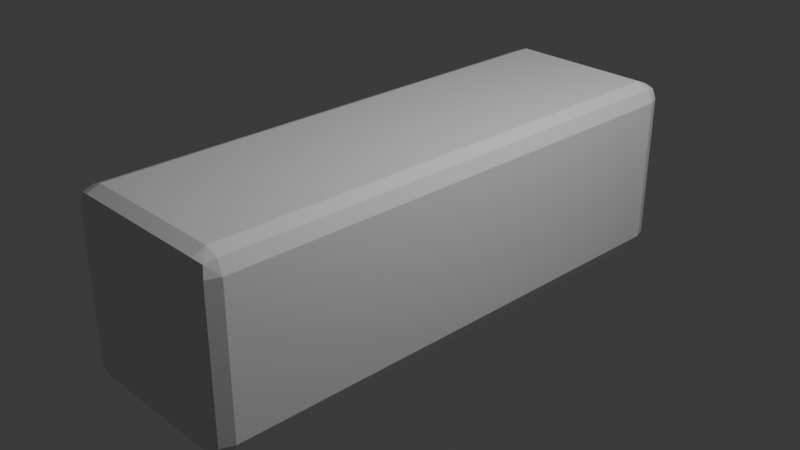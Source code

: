 # Source: slide_3.blend  (saved by Blender 4.2.66; exported with 4.5.12 LTS)
import bpy
from mathutils import Matrix  # noqa: F401  (used for matrix-valued properties, if any)

bpy.ops.wm.read_factory_settings(use_empty=True)
scene = bpy.context.scene
scene.name = 'Scene'

# ---- collections
col_collection = bpy.data.collections.new('Collection'); scene.collection.children.link(col_collection)

# ---- materials (node trees are filled in below, after node groups)
mat_material = bpy.data.materials.new('Material')
mat_material.alpha_threshold = 0.0
mat_material.use_transparent_shadow = False
mat_material.roughness = 0.5
mat_material.line_color = (0.0, 0.0, 0.0, 1.0)

# ---- material node trees
mat_material.use_nodes = True; mat_material.node_tree.nodes.clear()
_N = mat_material.node_tree.nodes; _L = mat_material.node_tree.links
n0 = _N.new('ShaderNodeOutputMaterial'); n0.name = 'Material Output'; n0.location = (300, 300)
n1 = _N.new('ShaderNodeBsdfPrincipled'); n1.name = 'Principled BSDF'; n1.location = (10, 300)
n1.inputs[3].default_value = 1.45
_L.new(n1.outputs[0], n0.inputs[0])
n0.is_active_output = True

# ---- world
world_world = bpy.data.worlds.new('World'); scene.world = world_world
world_world.use_nodes = True; world_world.node_tree.nodes.clear()
_N = world_world.node_tree.nodes; _L = world_world.node_tree.links
n0 = _N.new('ShaderNodeOutputWorld'); n0.name = 'World Output'; n0.location = (300, 300)
n1 = _N.new('ShaderNodeBackground'); n1.name = 'Background'; n1.location = (10, 300)
n1.inputs[0].default_value = (0.05088, 0.05088, 0.05088, 1.0)
_L.new(n1.outputs[0], n0.inputs[0])
n0.is_active_output = True
world_world.color = (0.05088, 0.05088, 0.05088)
world_world.sun_shadow_jitter_overblur = 0.0

# ---- cameras
cam_camera = bpy.data.cameras.new('Camera')
cam_camera.clip_end = 100.0
cam_camera.ortho_scale = 7.314

# ---- lights
light_light = bpy.data.lights.new('Light', 'POINT')
light_light.energy = 1000.0
light_light.shadow_soft_size = 0.1

# ---- meshes
me_cube = bpy.data.meshes.new('Cube')
me_cube.from_pydata([(1.0, 3.0, 1.0), (1.0, 3.0, -1.0), (1.0, -3.0, 1.0), (1.0, -3.0, -1.0), (-1.0, 3.0, 1.0), (-1.0, 3.0, -1.0), (-1.0, -3.0, 1.0), (-1.0, -3.0, -1.0)], [], [(0, 4, 6, 2), (3, 2, 6, 7), (7, 6, 4, 5), (5, 1, 3, 7), (1, 0, 2, 3), (5, 4, 0, 1)])
_uv = me_cube.uv_layers.new(name='UVMap')
_uv.uv.foreach_set('vector', [0.625, 0.5, 0.875, 0.5, 0.875, 0.75, 0.625, 0.75, 0.375, 0.75, 0.625, 0.75, 0.625, 1.0, 0.375, 1.0, 0.375, 0.0, 0.625, 0.0, 0.625, 0.25, 0.375, 0.25, 0.125, 0.5, 0.375, 0.5, 0.375, 0.75, 0.125, 0.75, 0.375, 0.5, 0.625, 0.5, 0.625, 0.75, 0.375, 0.75, 0.375, 0.25, 0.625, 0.25, 0.625, 0.5, 0.375, 0.5])
me_cube.materials.append(mat_material)
me_cube.use_mirror_vertex_groups = False
me_cube.update()

# ---- objects
ob_cube = bpy.data.objects.new('Cube', me_cube)
ob_light = bpy.data.objects.new('Light', light_light)
ob_camera = bpy.data.objects.new('Camera', cam_camera)

# ---- transforms, parenting, visibility, modifiers, constraints
ob_cube.location = (0.0, 0.0, 0.0)
ob_cube.lock_rotations_4d = False
ob_cube.empty_display_type = 'ARROWS'
ob_cube.lineart.crease_threshold = 0.0
_m = ob_cube.modifiers.new('Bevel', 'BEVEL')
_m.width = 0.2
_m.width_pct = 0.2
_m.segments = 2
ob_light.location = (4.076, 1.005, 5.904)
ob_light.rotation_euler = (0.6503, 0.05522, 1.866)
ob_light.lock_rotations_4d = False
ob_light.empty_display_type = 'ARROWS'
ob_light.color = (0.0, 0.0, 0.0, 0.0)
ob_light.lineart.crease_threshold = 0.0
ob_camera.location = (7.359, -6.926, 4.958)
ob_camera.rotation_euler = (1.109, 0.0, 0.8149)
ob_camera.lock_rotations_4d = False
ob_camera.empty_display_type = 'ARROWS'
ob_camera.color = (0.0, 0.0, 0.0, 0.0)
ob_camera.display_type = 'WIRE'
ob_camera.lineart.crease_threshold = 0.0

# ---- collection membership
col_collection.objects.link(ob_cube)
col_collection.objects.link(ob_light)
col_collection.objects.link(ob_camera)

# ---- scene / render settings (as saved in the file)
scene.camera = ob_camera
scene.frame_start = 1; scene.frame_end = 250; scene.frame_set(1)
scene.render.engine = 'BLENDER_EEVEE_NEXT'
bpy.context.view_layer.update()
